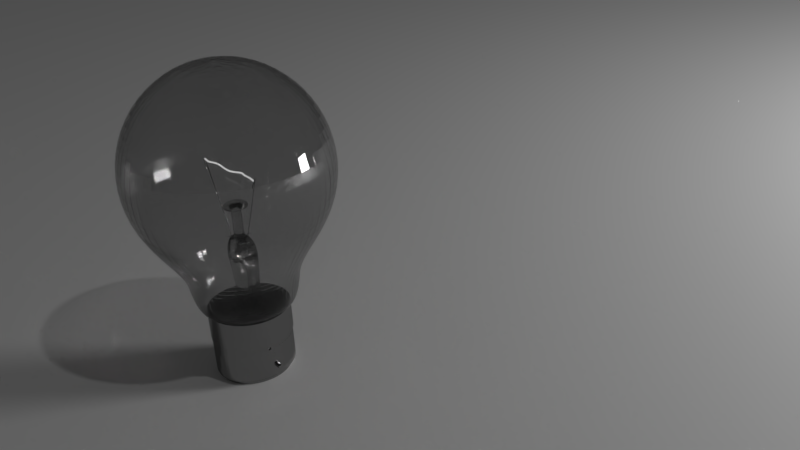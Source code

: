 # Source: untitled.blend  (saved by Blender 2.79.0; exported with 4.5.12 LTS)
import bpy
from mathutils import Matrix  # noqa: F401  (used for matrix-valued properties, if any)

bpy.ops.wm.read_factory_settings(use_empty=True)
scene = bpy.context.scene
scene.name = 'Scene'

# ---- collections
col_collection_1 = bpy.data.collections.new('Collection 1'); scene.collection.children.link(col_collection_1)

# ---- materials (node trees are filled in below, after node groups)
mat_filament = bpy.data.materials.new('filament')
mat_filament.alpha_threshold = 0.0
mat_filament.roughness = 0.5
mat_glass = bpy.data.materials.new('Glass')
mat_glass.alpha_threshold = 0.0
mat_glass.roughness = 0.5
mat_metal = bpy.data.materials.new('Metal')
mat_metal.alpha_threshold = 0.0
mat_metal.roughness = 0.5

# ---- material node trees
mat_filament.use_nodes = True; mat_filament.node_tree.nodes.clear()
_N = mat_filament.node_tree.nodes; _L = mat_filament.node_tree.links
n0 = _N.new('ShaderNodeOutputMaterial'); n0.name = 'Material Output'; n0.location = (300, 300)
n1 = _N.new('ShaderNodeEmission'); n1.name = 'Emission'; n1.location = (10, 300)
n1.inputs[0].default_value = (0.8, 0.8, 0.8, 1.0)
_L.new(n1.outputs[0], n0.inputs[0])
n0.is_active_output = True
mat_glass.use_nodes = True; mat_glass.node_tree.nodes.clear()
_N = mat_glass.node_tree.nodes; _L = mat_glass.node_tree.links
n0 = _N.new('ShaderNodeOutputMaterial'); n0.name = 'Material Output'; n0.location = (300, 300)
n1 = _N.new('ShaderNodeBsdfGlass'); n1.name = 'Glass BSDF'; n1.location = (10, 300)
n1.distribution = 'BECKMANN'
n1.inputs[0].default_value = (0.8, 0.8, 0.8, 1.0)
n1.inputs[2].default_value = 1.45
_L.new(n1.outputs[0], n0.inputs[0])
n0.is_active_output = True
mat_metal.use_nodes = True; mat_metal.node_tree.nodes.clear()
_N = mat_metal.node_tree.nodes; _L = mat_metal.node_tree.links
n0 = _N.new('ShaderNodeOutputMaterial'); n0.name = 'Material Output'; n0.location = (300, 300)
n1 = _N.new('ShaderNodeBsdfAnisotropic'); n1.name = 'Glossy BSDF'; n1.location = (10, 300)
n1.distribution = 'GGX'
n1.inputs[0].default_value = (0.317, 0.317, 0.317, 1.0)
n1.inputs[1].default_value = 0.0
_L.new(n1.outputs[0], n0.inputs[0])
n0.is_active_output = True

# ---- world
world_world = bpy.data.worlds.new('World'); scene.world = world_world
world_world.color = (0.05088, 0.05088, 0.05088)
world_world.use_sun_shadow = False
world_world.sun_shadow_jitter_overblur = 0.0
world_world.cycles.sampling_method = 'MANUAL'

# ---- cameras
cam_camera = bpy.data.cameras.new('Camera')
cam_camera.clip_end = 100.0
cam_camera.lens = 35.0
cam_camera.sensor_width = 32.0
cam_camera.sensor_height = 18.0
cam_camera.ortho_scale = 7.314
cam_camera.dof.focus_distance = 0.0

# ---- lights
light_point_001 = bpy.data.lights.new('Point.001', 'POINT')
light_point_001.transmission_factor = 0.0
light_point_001.energy = 15.8
light_point_001.shadow_buffer_clip_start = 0.5
light_point_001.shadow_soft_size = 0.1
light_point_001.shadow_maximum_resolution = 0.006
light_point_001.use_absolute_resolution = True
light_lamp = bpy.data.lights.new('Lamp', 'POINT')
light_lamp.transmission_factor = 0.0
light_lamp.cutoff_distance = 30.0
light_lamp.energy = 100.0
light_lamp.shadow_buffer_clip_start = 1.001
light_lamp.shadow_soft_size = 0.1
light_lamp.shadow_maximum_resolution = 0.006
light_lamp.use_absolute_resolution = True

# ---- meshes
me_plane = bpy.data.meshes.new('Plane')
me_plane.from_pydata([(-1.0, -1.0, 0.0), (1.0, -1.0, 0.0), (-1.0, 1.0, 0.0), (1.0, 1.0, 0.0)], [], [(0, 1, 3, 2)])
me_plane.use_remesh_preserve_volume = False
me_plane.use_remesh_preserve_attributes = False
me_plane.use_mirror_vertex_groups = False
me_plane.update()
me_circle = bpy.data.meshes.new('Circle')
me_circle.from_pydata([(0.04383, -0.5339, 0.0002638), (-0.6541, -0.9369, 0.007215), (-0.6541, -1.743, 0.007215), (0.04383, -2.146, 0.0002638), (0.7418, -1.743, -0.006687), (0.7418, -0.9369, -0.006687)], [(1, 0), (2, 1), (3, 2), (4, 3), (5, 4), (0, 5)], [])
me_circle.materials.append(mat_filament)
me_circle.use_remesh_preserve_volume = False
me_circle.use_remesh_preserve_attributes = False
me_circle.use_mirror_vertex_groups = False
me_circle.update()
me_cube_001 = bpy.data.meshes.new('Cube.001')
me_cube_001.from_pydata([(-0.9931, 1.611, -1.187), (-0.3146, 1.611, 2.422), (-0.9931, 2.742, -1.187), (-0.9931, 2.742, 3.14), (1.007, 1.611, -1.187), (0.1762, 1.611, 2.422), (1.007, 2.742, -1.187), (1.007, 2.742, 3.14), (-0.2968, 1.812, 3.291), (-0.2968, 2.419, 3.291), (0.3106, 1.812, 3.291), (0.3106, 2.419, 3.291), (-0.2968, 1.812, 4.964), (-0.2968, 2.419, 4.964), (0.3106, 1.812, 4.964), (0.3106, 2.419, 4.964), (-0.7407, 1.368, 4.964), (-0.7407, 2.863, 4.964), (0.7545, 1.368, 4.964), (0.7545, 2.863, 4.964), (-0.7407, 1.368, 5.314), (-0.7407, 2.863, 5.314), (0.7545, 1.368, 5.314), (0.7545, 2.863, 5.314), (-0.3146, 1.611, 1.835), (-0.9931, 2.742, 1.239), (1.007, 2.742, 1.239), (0.1762, 1.611, 1.835), (-0.9931, 1.611, 1.239), (-0.9931, 1.611, 3.14), (1.007, 1.611, 3.14), (1.007, 1.611, 1.239), (-0.4018, 1.611, 1.831), (-0.4018, 1.611, 2.549), (0.4156, 1.611, 2.549), (0.4156, 1.611, 1.831), (-0.3146, 2.744, 1.835), (-0.3146, 2.744, 2.422), (0.1762, 2.744, 2.422), (0.1762, 2.744, 1.835), (0.3106, 2.419, 4.905), (0.3106, 1.812, 4.905), (-0.2968, 1.812, 4.905), (-0.2968, 2.419, 4.905), (0.3106, 1.812, 3.329), (-0.2968, 2.419, 3.329), (0.3106, 2.419, 3.329), (-0.2968, 1.812, 3.329)], [], [(28, 29, 3, 25), (26, 7, 30, 31), (27, 5, 38, 39), (7, 3, 9, 11), (41, 40, 15, 14), (30, 7, 11, 10), (3, 29, 8, 9), (29, 30, 10, 8), (12, 14, 18, 16), (43, 42, 12, 13), (42, 41, 14, 12), (40, 43, 13, 15), (19, 17, 21, 23), (15, 13, 17, 19), (14, 15, 19, 18), (13, 12, 16, 17), (23, 21, 20, 22), (18, 19, 23, 22), (17, 16, 20, 21), (16, 18, 22, 20), (4, 31, 28, 0), (6, 26, 31, 4), (2, 25, 26, 6), (0, 28, 25, 2), (32, 33, 29, 28), (33, 34, 30, 29), (34, 35, 31, 30), (35, 32, 28, 31), (24, 1, 33, 32), (1, 5, 34, 33), (5, 27, 35, 34), (27, 24, 32, 35), (1, 24, 36, 37), (24, 27, 39, 36), (5, 1, 37, 38), (3, 7, 38, 37), (3, 37, 36, 25), (25, 36, 39, 26), (26, 39, 38, 7), (46, 45, 43, 40), (47, 44, 41, 42), (45, 47, 42, 43), (44, 46, 40, 41), (10, 11, 46, 44), (9, 8, 47, 45), (8, 10, 44, 47), (11, 9, 45, 46)])
me_cube_001.materials.append(mat_glass)
me_cube_001.use_remesh_preserve_volume = False
me_cube_001.use_remesh_preserve_attributes = False
me_cube_001.use_mirror_vertex_groups = False
me_cube_001.update()
me_sphere_003 = bpy.data.meshes.new('Sphere.003')
me_sphere_003.from_pydata([(0.004959, 0.3924, -1.363), (0.1551, 0.3626, -1.363), (0.2825, 0.2775, -1.363), (0.3675, 0.1502, -1.363), (0.3974, 1.457e-07, -1.363), (0.3675, -0.1502, -1.363), (0.2825, -0.2775, -1.363), (0.1551, -0.3626, -1.363), (0.004959, -0.3924, -1.363), (-0.1452, -0.3626, -1.363), (-0.2725, -0.2775, -1.363), (-0.3576, -0.1502, -1.363), (-0.3875, 3.773e-07, -1.363), (-0.3576, 0.1502, -1.363), (-0.2725, 0.2775, -1.363), (-0.1452, 0.3626, -1.363), (0.004959, 0.3924, -1.418), (0.1524, 0.3626, -1.418), (0.2774, 0.2775, -1.418), (0.361, 0.1502, -1.418), (0.3903, 1.457e-07, -1.418), (0.361, -0.1502, -1.418), (0.2774, -0.2775, -1.418), (0.1524, -0.3626, -1.418), (0.004959, -0.3924, -1.418), (-0.1425, -0.3626, -1.418), (-0.2675, -0.2775, -1.418), (-0.3511, -0.1502, -1.418), (-0.3804, 3.773e-07, -1.418), (-0.3511, 0.1502, -1.418), (-0.2675, 0.2775, -1.418), (-0.1425, 0.3626, -1.418), (0.004959, 0.3924, -1.642), (0.1524, 0.3626, -1.642), (0.2774, 0.2775, -1.642), (0.361, 0.1502, -1.642), (0.3903, 1.457e-07, -1.642), (0.361, -0.1502, -1.642), (0.2774, -0.2775, -1.642), (0.1524, -0.3626, -1.642), (0.004959, -0.3924, -1.642), (-0.1425, -0.3626, -1.642), (-0.2675, -0.2775, -1.642), (-0.3511, -0.1502, -1.642), (-0.3804, 3.773e-07, -1.642), (-0.3511, 0.1502, -1.642), (-0.2675, 0.2775, -1.642), (-0.1425, 0.3626, -1.642), (0.004959, 0.3924, -1.696), (0.1409, 0.3626, -1.696), (0.2562, 0.2775, -1.696), (0.3332, 0.1502, -1.696), (0.3602, 1.457e-07, -1.696), (0.3332, -0.1502, -1.696), (0.2562, -0.2775, -1.696), (0.1409, -0.3626, -1.696), (0.004959, -0.3924, -1.696), (-0.131, -0.3626, -1.696), (-0.2462, -0.2775, -1.696), (-0.3232, -0.1502, -1.696), (-0.3503, 3.773e-07, -1.696), (-0.3232, 0.1502, -1.696), (-0.2462, 0.2775, -1.696), (-0.131, 0.3626, -1.696), (0.004959, 0.3924, -1.995), (0.1409, 0.3626, -1.995), (0.2562, 0.2775, -1.995), (0.3332, 0.1502, -1.995), (0.3602, 1.457e-07, -1.995), (0.3332, -0.1502, -1.995), (0.2562, -0.2775, -1.995), (0.1409, -0.3626, -1.995), (0.004959, -0.3924, -1.995), (-0.131, -0.3626, -1.995), (-0.2462, -0.2775, -1.995), (-0.3232, -0.1502, -1.995), (-0.3503, 3.773e-07, -1.995), (-0.3232, 0.1502, -1.995), (-0.2462, 0.2775, -1.995), (-0.131, 0.3626, -1.995), (0.004959, 0.3499, -2.0), (0.1262, 0.3233, -2.0), (0.2289, 0.2474, -2.0), (0.2976, 0.1339, -2.0), (0.3217, 1.533e-07, -2.0), (0.2976, -0.1339, -2.0), (0.2289, -0.2474, -2.0), (0.1262, -0.3233, -2.0), (0.004959, -0.3499, -2.0), (-0.1163, -0.3233, -2.0), (-0.219, -0.2474, -2.0), (-0.2877, -0.1339, -2.0), (-0.3118, 3.598e-07, -2.0), (-0.2877, 0.1339, -2.0), (-0.219, 0.2474, -2.0), (-0.1163, 0.3233, -2.0), (0.004959, 0.3499, -2.054), (0.1262, 0.3233, -2.054), (0.2289, 0.2474, -2.054), (0.2976, 0.1339, -2.054), (0.3217, 1.533e-07, -2.054), (0.2976, -0.1339, -2.054), (0.2289, -0.2474, -2.054), (0.1262, -0.3233, -2.054), (0.004959, -0.3499, -2.054), (-0.1163, -0.3233, -2.054), (-0.219, -0.2474, -2.054), (-0.2877, -0.1339, -2.054), (-0.3118, 3.598e-07, -2.054), (-0.2877, 0.1339, -2.054), (-0.219, 0.2474, -2.054), (-0.1163, 0.3233, -2.054), (0.004959, 0.3055, -2.054), (0.1108, 0.2823, -2.054), (0.2005, 0.216, -2.054), (0.2605, 0.1169, -2.054), (0.2815, 1.634e-07, -2.054), (0.2605, -0.1169, -2.054), (0.2005, -0.216, -2.054), (0.1108, -0.2823, -2.054), (0.004959, -0.3055, -2.054), (-0.1009, -0.2823, -2.054), (-0.1906, -0.216, -2.054), (-0.2505, -0.1169, -2.054), (-0.2716, 3.437e-07, -2.054), (-0.2505, 0.1169, -2.054), (-0.1906, 0.216, -2.054), (-0.1009, 0.2823, -2.054), (0.361, 0.1502, -1.635), (0.2774, 0.2775, -1.635), (-0.3511, -0.1502, -1.635), (-0.2675, -0.2775, -1.635), (0.3903, 1.457e-07, -1.635), (-0.3804, 3.773e-07, -1.635), (0.361, -0.1502, -1.635), (-0.3511, 0.1502, -1.635), (0.2774, -0.2775, -1.635), (-0.2675, 0.2775, -1.635), (0.1524, -0.3626, -1.635), (-0.1425, 0.3626, -1.635), (0.004959, -0.3924, -1.635), (0.1524, 0.3626, -1.635), (0.004959, 0.3924, -1.635), (-0.1425, -0.3626, -1.635), (-0.3232, 0.1502, -1.701), (-0.3503, 3.773e-07, -1.701), (0.2562, -0.2775, -1.701), (0.3332, -0.1502, -1.701), (-0.2462, 0.2775, -1.701), (0.1409, -0.3626, -1.701), (-0.131, 0.3626, -1.701), (0.004959, -0.3924, -1.701), (0.1409, 0.3626, -1.701), (0.004959, 0.3924, -1.701), (-0.131, -0.3626, -1.701), (0.2562, 0.2775, -1.701), (-0.2462, -0.2775, -1.701), (0.3332, 0.1502, -1.701), (-0.3232, -0.1502, -1.701), (0.3602, 1.457e-07, -1.701), (0.2774, 0.2775, -1.428), (-0.2675, -0.2775, -1.428), (0.004959, 0.3924, -1.428), (0.361, 0.1502, -1.428), (-0.3511, -0.1502, -1.428), (0.3903, 1.457e-07, -1.428), (-0.3804, 3.773e-07, -1.428), (0.361, -0.1502, -1.428), (-0.3511, 0.1502, -1.428), (0.2774, -0.2775, -1.428), (-0.2675, 0.2775, -1.428), (0.1524, -0.3626, -1.428), (-0.1425, 0.3626, -1.428), (0.004959, -0.3924, -1.428), (0.1524, 0.3626, -1.428), (-0.1425, -0.3626, -1.428), (-0.3232, 0.1502, -1.982), (0.2562, -0.2775, -1.982), (-0.2462, 0.2775, -1.982), (0.1409, -0.3626, -1.982), (-0.131, 0.3626, -1.982), (0.004959, -0.3924, -1.982), (0.1409, 0.3626, -1.982), (-0.131, -0.3626, -1.982), (0.2562, 0.2775, -1.982), (-0.2462, -0.2775, -1.982), (0.3332, 0.1502, -1.982), (-0.3232, -0.1502, -1.982), (0.3602, 1.457e-07, -1.982), (-0.3503, 3.773e-07, -1.982), (0.3332, -0.1502, -1.982), (0.004959, 0.3924, -1.982), (0.004959, -0.3499, -2.009), (0.1262, -0.3233, -2.009), (0.1262, 0.3233, -2.009), (0.004959, 0.3499, -2.009), (-0.1163, 0.3233, -2.009), (-0.1163, -0.3233, -2.009), (0.2289, 0.2474, -2.009), (-0.219, -0.2474, -2.009), (0.2976, 0.1339, -2.009), (-0.2877, -0.1339, -2.009), (0.3217, 1.533e-07, -2.009), (-0.3118, 3.598e-07, -2.009), (0.2976, -0.1339, -2.009), (-0.2877, 0.1339, -2.009), (0.2289, -0.2474, -2.009), (-0.219, 0.2474, -2.009), (0.004959, -0.3499, -2.046), (0.1262, 0.3233, -2.046), (-0.1163, -0.3233, -2.046), (0.2289, 0.2474, -2.046), (-0.219, -0.2474, -2.046), (0.2976, 0.1339, -2.046), (-0.2877, -0.1339, -2.046), (0.3217, 1.533e-07, -2.046), (-0.3118, 3.598e-07, -2.046), (0.2976, -0.1339, -2.046), (-0.2877, 0.1339, -2.046), (0.2289, -0.2474, -2.046), (-0.219, 0.2474, -2.046), (0.1262, -0.3233, -2.046), (0.004959, 0.3499, -2.046), (-0.1163, 0.3233, -2.046)], [], [(12, 13, 29, 28), (5, 6, 22, 21), (13, 14, 30, 29), (6, 7, 23, 22), (14, 15, 31, 30), (7, 8, 24, 23), (0, 1, 17, 16), (15, 0, 16, 31), (8, 9, 25, 24), (1, 2, 18, 17), (9, 10, 26, 25), (2, 3, 19, 18), (10, 11, 27, 26), (3, 4, 20, 19), (11, 12, 28, 27), (4, 5, 21, 20), (129, 128, 35, 34), (131, 130, 43, 42), (128, 132, 36, 35), (130, 133, 44, 43), (132, 134, 37, 36), (133, 135, 45, 44), (134, 136, 38, 37), (135, 137, 46, 45), (136, 138, 39, 38), (137, 139, 47, 46), (138, 140, 40, 39), (142, 141, 33, 32), (139, 142, 32, 47), (140, 143, 41, 40), (141, 129, 34, 33), (143, 131, 42, 41), (39, 40, 56, 55), (32, 33, 49, 48), (47, 32, 48, 63), (40, 41, 57, 56), (33, 34, 50, 49), (41, 42, 58, 57), (34, 35, 51, 50), (42, 43, 59, 58), (35, 36, 52, 51), (43, 44, 60, 59), (36, 37, 53, 52), (44, 45, 61, 60), (37, 38, 54, 53), (45, 46, 62, 61), (38, 39, 55, 54), (46, 47, 63, 62), (189, 176, 77, 76), (190, 177, 70, 69), (176, 178, 78, 77), (177, 179, 71, 70), (178, 180, 79, 78), (179, 181, 72, 71), (191, 182, 65, 64), (180, 191, 64, 79), (181, 183, 73, 72), (182, 184, 66, 65), (183, 185, 74, 73), (184, 186, 67, 66), (185, 187, 75, 74), (186, 188, 68, 67), (187, 189, 76, 75), (188, 190, 69, 68), (66, 67, 83, 82), (74, 75, 91, 90), (67, 68, 84, 83), (75, 76, 92, 91), (68, 69, 85, 84), (76, 77, 93, 92), (69, 70, 86, 85), (77, 78, 94, 93), (70, 71, 87, 86), (78, 79, 95, 94), (71, 72, 88, 87), (64, 65, 81, 80), (79, 64, 80, 95), (72, 73, 89, 88), (65, 66, 82, 81), (73, 74, 90, 89), (221, 208, 104, 103), (222, 209, 97, 96), (223, 222, 96, 111), (208, 210, 105, 104), (209, 211, 98, 97), (210, 212, 106, 105), (211, 213, 99, 98), (212, 214, 107, 106), (213, 215, 100, 99), (214, 216, 108, 107), (215, 217, 101, 100), (216, 218, 109, 108), (217, 219, 102, 101), (218, 220, 110, 109), (219, 221, 103, 102), (220, 223, 111, 110), (108, 109, 125, 124), (101, 102, 118, 117), (109, 110, 126, 125), (102, 103, 119, 118), (110, 111, 127, 126), (103, 104, 120, 119), (96, 97, 113, 112), (111, 96, 112, 127), (104, 105, 121, 120), (97, 98, 114, 113), (105, 106, 122, 121), (98, 99, 115, 114), (106, 107, 123, 122), (99, 100, 116, 115), (107, 108, 124, 123), (100, 101, 117, 116), (112, 113, 114, 115, 116, 117, 118, 119, 120, 121, 122, 123, 124, 125, 126, 127), (175, 161, 131, 143), (174, 160, 129, 141), (173, 175, 143, 140), (172, 162, 142, 139), (162, 174, 141, 142), (171, 173, 140, 138), (170, 172, 139, 137), (169, 171, 138, 136), (168, 170, 137, 135), (167, 169, 136, 134), (166, 168, 135, 133), (165, 167, 134, 132), (164, 166, 133, 130), (163, 165, 132, 128), (161, 164, 130, 131), (160, 163, 128, 129), (52, 53, 147, 159), (59, 60, 145, 158), (51, 52, 159, 157), (58, 59, 158, 156), (50, 51, 157, 155), (57, 58, 156, 154), (49, 50, 155, 152), (56, 57, 154, 151), (63, 48, 153, 150), (48, 49, 152, 153), (55, 56, 151, 149), (62, 63, 150, 148), (54, 55, 149, 146), (61, 62, 148, 144), (53, 54, 146, 147), (60, 61, 144, 145), (18, 19, 163, 160), (26, 27, 164, 161), (19, 20, 165, 163), (27, 28, 166, 164), (20, 21, 167, 165), (28, 29, 168, 166), (21, 22, 169, 167), (29, 30, 170, 168), (22, 23, 171, 169), (30, 31, 172, 170), (23, 24, 173, 171), (16, 17, 174, 162), (31, 16, 162, 172), (24, 25, 175, 173), (17, 18, 160, 174), (25, 26, 161, 175), (159, 147, 190, 188), (158, 145, 189, 187), (157, 159, 188, 186), (156, 158, 187, 185), (155, 157, 186, 184), (154, 156, 185, 183), (152, 155, 184, 182), (151, 154, 183, 181), (150, 153, 191, 180), (153, 152, 182, 191), (149, 151, 181, 179), (148, 150, 180, 178), (146, 149, 179, 177), (144, 148, 178, 176), (147, 146, 177, 190), (145, 144, 176, 189), (94, 95, 196, 207), (86, 87, 193, 206), (93, 94, 207, 205), (85, 86, 206, 204), (92, 93, 205, 203), (84, 85, 204, 202), (91, 92, 203, 201), (83, 84, 202, 200), (90, 91, 201, 199), (82, 83, 200, 198), (89, 90, 199, 197), (81, 82, 198, 194), (88, 89, 197, 192), (95, 80, 195, 196), (80, 81, 194, 195), (87, 88, 192, 193), (207, 196, 223, 220), (206, 193, 221, 219), (205, 207, 220, 218), (204, 206, 219, 217), (203, 205, 218, 216), (202, 204, 217, 215), (201, 203, 216, 214), (200, 202, 215, 213), (199, 201, 214, 212), (198, 200, 213, 211), (197, 199, 212, 210), (194, 198, 211, 209), (192, 197, 210, 208), (196, 195, 222, 223), (195, 194, 209, 222), (193, 192, 208, 221)])
me_sphere_003.materials.append(mat_metal)
me_sphere_003.use_remesh_preserve_volume = False
me_sphere_003.use_remesh_preserve_attributes = False
me_sphere_003.use_mirror_vertex_groups = False
me_sphere_003.update()
me_cylinder = bpy.data.meshes.new('Cylinder')
me_cylinder.from_pydata([(0.0, 1.0, -1.0), (0.0, 1.0, 1.0), (0.7071, 0.7071, -1.0), (0.7071, 0.7071, 1.0), (1.0, -4.371e-08, -1.0), (1.0, -4.371e-08, 1.0), (0.7071, -0.7071, -1.0), (0.7071, -0.7071, 1.0), (-8.742e-08, -1.0, -1.0), (-8.742e-08, -1.0, 1.0), (-0.7071, -0.7071, -1.0), (-0.7071, -0.7071, 1.0), (-1.0, 1.192e-08, -1.0), (-1.0, 1.192e-08, 1.0), (-0.7071, 0.7071, -1.0), (-0.7071, 0.7071, 1.0)], [], [(0, 1, 3, 2), (2, 3, 5, 4), (4, 5, 7, 6), (6, 7, 9, 8), (8, 9, 11, 10), (10, 11, 13, 12), (3, 1, 15, 13, 11, 9, 7, 5), (12, 13, 15, 14), (14, 15, 1, 0), (0, 2, 4, 6, 8, 10, 12, 14)])
me_cylinder.polygons.foreach_set('use_smooth', [True] * 10)
me_cylinder.materials.append(mat_metal)
me_cylinder.use_remesh_preserve_volume = False
me_cylinder.use_remesh_preserve_attributes = False
me_cylinder.use_mirror_vertex_groups = False
me_cylinder.update()
me_sphere_002 = bpy.data.meshes.new('Sphere.002')
me_sphere_002.from_pydata([(0.004959, 0.3924, -1.363), (0.1551, 0.3626, -1.363), (0.2825, 0.2775, -1.363), (0.3675, 0.1502, -1.363), (0.3974, 1.457e-07, -1.363), (0.3675, -0.1502, -1.363), (0.2825, -0.2775, -1.363), (0.1551, -0.3626, -1.363), (0.004959, -0.3924, -1.363), (-0.1452, -0.3626, -1.363), (-0.2725, -0.2775, -1.363), (-0.3576, -0.1502, -1.363), (-0.3875, 3.773e-07, -1.363), (-0.3576, 0.1502, -1.363), (-0.2725, 0.2775, -1.363), (-0.1452, 0.3626, -1.363)], [(0, 1), (2, 1), (3, 2), (3, 4), (4, 5), (6, 5), (7, 6), (7, 8), (8, 9), (10, 9), (11, 10), (11, 12), (13, 12), (14, 13), (14, 15), (15, 0)], [])
me_sphere_002.use_remesh_preserve_volume = False
me_sphere_002.use_remesh_preserve_attributes = False
me_sphere_002.use_mirror_vertex_groups = False
me_sphere_002.update()
me_sphere_001 = bpy.data.meshes.new('Sphere.001')
me_sphere_001.from_pydata([(0.0, 0.3827, 0.9239), (0.0, 0.7071, 0.7071), (0.0, 0.9239, 0.3827), (0.0, 1.0, -4.371e-08), (0.0, 0.9239, -0.3827), (0.0, 0.7071, -0.7071), (-5.778e-08, 1.149e-08, 1.0), (0.1464, 0.3536, 0.9239), (0.2706, 0.6533, 0.7071), (0.3536, 0.8536, 0.3827), (0.3827, 0.9239, -4.371e-08), (0.3536, 0.8536, -0.3827), (0.2706, 0.6533, -0.7071), (0.2706, 0.2706, 0.9239), (0.5, 0.5, 0.7071), (0.6533, 0.6533, 0.3827), (0.7071, 0.7071, -4.371e-08), (0.6533, 0.6533, -0.3827), (0.5, 0.5, -0.7071), (0.3536, 0.1464, 0.9239), (0.6533, 0.2706, 0.7071), (0.8536, 0.3536, 0.3827), (0.9239, 0.3827, -4.371e-08), (0.8536, 0.3536, -0.3827), (0.6533, 0.2706, -0.7071), (0.3827, 1.307e-07, 0.9239), (0.7071, 7.11e-08, 0.7071), (0.9239, 1.149e-08, 0.3827), (1.0, 1.149e-08, -4.371e-08), (0.9239, 1.149e-08, -0.3827), (0.7071, 7.11e-08, -0.7071), (0.3536, -0.1464, 0.9239), (0.6533, -0.2706, 0.7071), (0.8536, -0.3536, 0.3827), (0.9239, -0.3827, -4.371e-08), (0.8536, -0.3536, -0.3827), (0.6533, -0.2706, -0.7071), (0.2706, -0.2706, 0.9239), (0.5, -0.5, 0.7071), (0.6533, -0.6533, 0.3827), (0.7071, -0.7071, -4.371e-08), (0.6533, -0.6533, -0.3827), (0.5, -0.5, -0.7071), (0.1464, -0.3536, 0.9239), (0.2706, -0.6533, 0.7071), (0.3536, -0.8536, 0.3827), (0.3827, -0.9239, -4.371e-08), (0.3536, -0.8536, -0.3827), (0.2706, -0.6533, -0.7071), (-7.268e-08, -0.3827, 0.9239), (-2.664e-07, -0.7071, 0.7071), (-2.962e-07, -0.9239, 0.3827), (-3.26e-07, -1.0, -4.371e-08), (-2.962e-07, -0.9239, -0.3827), (-2.664e-07, -0.7071, -0.7071), (-0.1464, -0.3536, 0.9239), (-0.2706, -0.6533, 0.7071), (-0.3536, -0.8536, 0.3827), (-0.3827, -0.9239, -4.371e-08), (-0.3536, -0.8536, -0.3827), (-0.2706, -0.6533, -0.7071), (-0.2706, -0.2706, 0.9239), (-0.5, -0.5, 0.7071), (-0.6533, -0.6533, 0.3827), (-0.7071, -0.7071, -4.371e-08), (-0.6533, -0.6533, -0.3827), (-0.5, -0.5, -0.7071), (-0.3536, -0.1464, 0.9239), (-0.6533, -0.2706, 0.7071), (-0.8536, -0.3536, 0.3827), (-0.9239, -0.3827, -4.371e-08), (-0.8536, -0.3536, -0.3827), (-0.6533, -0.2706, -0.7071), (-0.3827, 2.499e-07, 0.9239), (-0.7071, 4.883e-07, 0.7071), (-0.9239, 5.181e-07, 0.3827), (-1.0, 6.075e-07, -4.371e-08), (-0.9239, 5.181e-07, -0.3827), (-0.7071, 4.883e-07, -0.7071), (-0.3536, 0.1464, 0.9239), (-0.6533, 0.2706, 0.7071), (-0.8536, 0.3536, 0.3827), (-0.9239, 0.3827, -4.371e-08), (-0.8536, 0.3536, -0.3827), (-0.6533, 0.2706, -0.7071), (-0.2706, 0.2706, 0.9239), (-0.5, 0.5, 0.7071), (-0.6533, 0.6533, 0.3827), (-0.7071, 0.7071, -4.371e-08), (-0.6533, 0.6533, -0.3827), (-0.5, 0.5, -0.7071), (-0.1464, 0.3536, 0.9239), (-0.2706, 0.6533, 0.7071), (-0.3536, 0.8536, 0.3827), (-0.3827, 0.9239, -4.371e-08), (-0.3536, 0.8536, -0.3827), (-0.2706, 0.6533, -0.7071), (0.0, 0.7071, -0.7071), (0.2706, 0.6533, -0.7071), (0.5, 0.5, -0.7071), (0.6533, 0.2706, -0.7071), (0.7071, 7.11e-08, -0.7071), (0.6533, -0.2706, -0.7071), (0.5, -0.5, -0.7071), (0.2706, -0.6533, -0.7071), (-2.664e-07, -0.7071, -0.7071), (-0.2706, -0.6533, -0.7071), (-0.5, -0.5, -0.7071), (-0.6533, -0.2706, -0.7071), (-0.7071, 4.883e-07, -0.7071), (-0.6533, 0.2706, -0.7071), (-0.5, 0.5, -0.7071), (-0.2706, 0.6533, -0.7071), (-2.642e-09, 0.54, -0.9642), (0.2066, 0.4989, -0.9642), (0.3818, 0.3818, -0.9642), (0.4989, 0.2066, -0.9642), (0.54, 1.08e-07, -0.9642), (0.4989, -0.2066, -0.9642), (0.3818, -0.3818, -0.9642), (0.2066, -0.4989, -0.9642), (-2.061e-07, -0.54, -0.9642), (-0.2066, -0.4989, -0.9642), (-0.3818, -0.3818, -0.9642), (-0.4989, -0.2066, -0.9642), (-0.54, 4.266e-07, -0.9642), (-0.4989, 0.2066, -0.9642), (-0.3818, 0.3818, -0.9642), (-0.2066, 0.4989, -0.9642), (-3.008e-09, 0.5224, -1.12), (0.1999, 0.4826, -1.12), (0.3694, 0.3694, -1.12), (0.4826, 0.1999, -1.12), (0.5224, 1.12e-07, -1.12), (0.4826, -0.1999, -1.12), (0.3694, -0.3694, -1.12), (0.1999, -0.4826, -1.12), (-1.998e-07, -0.5224, -1.12), (-0.1999, -0.4826, -1.12), (-0.3694, -0.3694, -1.12), (-0.4826, -0.1999, -1.12), (-0.5224, 4.202e-07, -1.12), (-0.4826, 0.1999, -1.12), (-0.3694, 0.3694, -1.12), (-0.1999, 0.4826, -1.12), (-4.267e-09, 0.4963, -1.232), (0.1899, 0.4585, -1.232), (0.3509, 0.3509, -1.232), (0.4585, 0.1899, -1.232), (0.4963, 1.173e-07, -1.232), (0.4585, -0.1899, -1.232), (0.3509, -0.3509, -1.232), (0.1899, -0.4585, -1.232), (-1.912e-07, -0.4963, -1.232), (-0.1899, -0.4585, -1.232), (-0.3509, -0.3509, -1.232), (-0.4585, -0.1899, -1.232), (-0.4963, 4.101e-07, -1.232), (-0.4585, 0.1899, -1.232), (-0.3509, 0.3509, -1.232), (-0.1899, 0.4585, -1.232), (0.004959, 0.4619, -1.316), (0.1817, 0.4268, -1.316), (0.3316, 0.3266, -1.316), (0.4317, 0.1768, -1.316), (0.4669, 1.322e-07, -1.316), (0.4317, -0.1768, -1.316), (0.3316, -0.3266, -1.316), (0.1817, -0.4268, -1.316), (0.004959, -0.4619, -1.316), (-0.1718, -0.4268, -1.316), (-0.3217, -0.3266, -1.316), (-0.4218, -0.1768, -1.316), (-0.457, 4.048e-07, -1.316), (-0.4218, 0.1768, -1.316), (-0.3217, 0.3266, -1.316), (-0.1718, 0.4268, -1.316), (0.004959, 0.3924, -1.363), (0.1551, 0.3626, -1.363), (0.2825, 0.2775, -1.363), (0.3675, 0.1502, -1.363), (0.3974, 1.457e-07, -1.363), (0.3675, -0.1502, -1.363), (0.2825, -0.2775, -1.363), (0.1551, -0.3626, -1.363), (0.004959, -0.3924, -1.363), (-0.1452, -0.3626, -1.363), (-0.2725, -0.2775, -1.363), (-0.3576, -0.1502, -1.363), (-0.3875, 3.773e-07, -1.363), (-0.3576, 0.1502, -1.363), (-0.2725, 0.2775, -1.363), (-0.1452, 0.3626, -1.363)], [], [(1, 0, 7, 8), (4, 3, 10, 11), (2, 1, 8, 9), (0, 6, 7), (5, 4, 11, 12), (3, 2, 9, 10), (11, 10, 16, 17), (9, 8, 14, 15), (7, 6, 13), (12, 11, 17, 18), (10, 9, 15, 16), (8, 7, 13, 14), (18, 17, 23, 24), (16, 15, 21, 22), (14, 13, 19, 20), (17, 16, 22, 23), (15, 14, 20, 21), (13, 6, 19), (22, 21, 27, 28), (20, 19, 25, 26), (23, 22, 28, 29), (21, 20, 26, 27), (19, 6, 25), (24, 23, 29, 30), (29, 28, 34, 35), (27, 26, 32, 33), (25, 6, 31), (30, 29, 35, 36), (28, 27, 33, 34), (26, 25, 31, 32), (33, 32, 38, 39), (31, 6, 37), (36, 35, 41, 42), (34, 33, 39, 40), (32, 31, 37, 38), (35, 34, 40, 41), (42, 41, 47, 48), (40, 39, 45, 46), (38, 37, 43, 44), (41, 40, 46, 47), (39, 38, 44, 45), (37, 6, 43), (44, 43, 49, 50), (47, 46, 52, 53), (45, 44, 50, 51), (43, 6, 49), (48, 47, 53, 54), (46, 45, 51, 52), (53, 52, 58, 59), (51, 50, 56, 57), (49, 6, 55), (54, 53, 59, 60), (52, 51, 57, 58), (50, 49, 55, 56), (55, 6, 61), (60, 59, 65, 66), (58, 57, 63, 64), (56, 55, 61, 62), (59, 58, 64, 65), (57, 56, 62, 63), (66, 65, 71, 72), (64, 63, 69, 70), (62, 61, 67, 68), (65, 64, 70, 71), (63, 62, 68, 69), (61, 6, 67), (71, 70, 76, 77), (69, 68, 74, 75), (67, 6, 73), (72, 71, 77, 78), (70, 69, 75, 76), (68, 67, 73, 74), (77, 76, 82, 83), (75, 74, 80, 81), (73, 6, 79), (78, 77, 83, 84), (76, 75, 81, 82), (74, 73, 79, 80), (84, 83, 89, 90), (82, 81, 87, 88), (80, 79, 85, 86), (83, 82, 88, 89), (81, 80, 86, 87), (79, 6, 85), (88, 87, 93, 94), (86, 85, 91, 92), (89, 88, 94, 95), (87, 86, 92, 93), (85, 6, 91), (90, 89, 95, 96), (95, 94, 3, 4), (93, 92, 1, 2), (91, 6, 0), (96, 95, 4, 5), (94, 93, 2, 3), (92, 91, 0, 1), (96, 5, 97, 112), (48, 54, 105, 104), (36, 42, 103, 102), (66, 72, 108, 107), (54, 60, 106, 105), (42, 48, 104, 103), (30, 36, 102, 101), (18, 24, 100, 99), (24, 30, 101, 100), (12, 18, 99, 98), (5, 12, 98, 97), (84, 90, 111, 110), (90, 96, 112, 111), (72, 78, 109, 108), (78, 84, 110, 109), (60, 66, 107, 106), (98, 99, 115, 114), (106, 107, 123, 122), (99, 100, 116, 115), (107, 108, 124, 123), (100, 101, 117, 116), (108, 109, 125, 124), (101, 102, 118, 117), (109, 110, 126, 125), (102, 103, 119, 118), (110, 111, 127, 126), (103, 104, 120, 119), (111, 112, 128, 127), (104, 105, 121, 120), (97, 98, 114, 113), (112, 97, 113, 128), (105, 106, 122, 121), (119, 120, 136, 135), (127, 128, 144, 143), (120, 121, 137, 136), (113, 114, 130, 129), (128, 113, 129, 144), (121, 122, 138, 137), (114, 115, 131, 130), (122, 123, 139, 138), (115, 116, 132, 131), (123, 124, 140, 139), (116, 117, 133, 132), (124, 125, 141, 140), (117, 118, 134, 133), (125, 126, 142, 141), (118, 119, 135, 134), (126, 127, 143, 142), (140, 141, 157, 156), (133, 134, 150, 149), (141, 142, 158, 157), (134, 135, 151, 150), (142, 143, 159, 158), (135, 136, 152, 151), (143, 144, 160, 159), (136, 137, 153, 152), (129, 130, 146, 145), (144, 129, 145, 160), (137, 138, 154, 153), (130, 131, 147, 146), (138, 139, 155, 154), (131, 132, 148, 147), (139, 140, 156, 155), (132, 133, 149, 148), (154, 155, 171, 170), (147, 148, 164, 163), (155, 156, 172, 171), (148, 149, 165, 164), (156, 157, 173, 172), (149, 150, 166, 165), (157, 158, 174, 173), (150, 151, 167, 166), (158, 159, 175, 174), (151, 152, 168, 167), (159, 160, 176, 175), (152, 153, 169, 168), (145, 146, 162, 161), (160, 145, 161, 176), (153, 154, 170, 169), (146, 147, 163, 162), (175, 176, 192, 191), (168, 169, 185, 184), (161, 162, 178, 177), (176, 161, 177, 192), (169, 170, 186, 185), (162, 163, 179, 178), (170, 171, 187, 186), (163, 164, 180, 179), (171, 172, 188, 187), (164, 165, 181, 180), (172, 173, 189, 188), (165, 166, 182, 181), (173, 174, 190, 189), (166, 167, 183, 182), (174, 175, 191, 190), (167, 168, 184, 183)])
me_sphere_001.materials.append(mat_glass)
me_sphere_001.use_remesh_preserve_volume = False
me_sphere_001.use_remesh_preserve_attributes = False
me_sphere_001.use_mirror_vertex_groups = False
me_sphere_001.update()

# ---- curves / text
cu_filamentcurve = bpy.data.curves.new('filamentCurve', 'CURVE')
cu_filamentcurve.dimensions = '3D'
_sp = cu_filamentcurve.splines.new('BEZIER'); _sp.bezier_points.add(6)
_sp.bezier_points.foreach_set('co', [0.005179, 0.0009841, 0.007714, 0.0851, -0.009304, 0.004012, 0.1971, -0.004042, 0.01342, 0.385, -0.007478, -0.006004, 0.5308, 0.008752, 0.01034, 0.6201, -0.0001468, 0.005486, 0.764, -0.01432, -0.005793])
_sp.bezier_points.foreach_set('handle_left', [-0.04535, 4.792e-05, 0.00793, 0.05019, -0.009976, 0.0006158, 0.162, -0.004284, 0.01349, 0.2972, -0.008005, -0.005824, 0.4927, 0.004687, 0.006023, 0.5875, -0.001204, 0.004598, 0.7608, -0.01432, -0.005793])
_sp.bezier_points.foreach_set('handle_right', [0.0115, 0.001101, 0.007687, 0.12, -0.008632, 0.007409, 0.2672, -0.003559, 0.01326, 0.4289, -0.007214, -0.006094, 0.569, 0.01282, 0.01466, 0.6853, 0.001967, 0.007263, 0.8153, -0.01432, -0.005793])
for _p, _l, _r in zip(_sp.bezier_points, ['ALIGNED', 'ALIGNED', 'ALIGNED', 'ALIGNED', 'ALIGNED', 'ALIGNED', 'ALIGNED'], ['ALIGNED', 'ALIGNED', 'ALIGNED', 'ALIGNED', 'ALIGNED', 'ALIGNED', 'ALIGNED']): _p.handle_left_type = _l; _p.handle_right_type = _r
_sp.order_u = 0
_sp.order_v = 0
cu_filamentcurve.use_path = True
cu_filamentcurve.use_path_clamp = True
cu_filamentcurve.bevel_resolution = 0
cu_filamentcurve.fill_mode = 'HALF'
cu_beziercurve_001 = bpy.data.curves.new('BezierCurve.001', 'CURVE')
cu_beziercurve_001.dimensions = '3D'
_sp = cu_beziercurve_001.splines.new('BEZIER'); _sp.bezier_points.add(6)
_sp.bezier_points.foreach_set('co', [-0.2763, 0.5052, -0.978, -0.1558, 0.5052, -0.3571, -0.01911, 0.5052, 0.2009, 0.1994, 0.5398, 1.053, 0.04187, 0.3478, 0.9315, 0.1777, 0.5425, 0.8329, 0.372, 0.7224, 1.321])
_sp.bezier_points.foreach_set('handle_left', [-0.2737, 0.5048, -1.21, -0.2086, 0.5052, -0.4982, -0.03735, 0.5052, 0.05139, 0.386, 0.6356, 0.9768, 0.0678, 0.3492, 1.073, 0.04673, 0.489, 0.8022, 0.2811, 0.6716, 1.221])
_sp.bezier_points.foreach_set('handle_right', [-0.279, 0.5056, -0.7456, -0.1031, 0.5052, -0.2159, 0.009004, 0.5052, 0.4315, 0.137, 0.5078, 1.079, 0.02031, 0.3467, 0.814, 0.2866, 0.5869, 0.8585, 0.4476, 0.7647, 1.403])
for _p, _l, _r in zip(_sp.bezier_points, ['ALIGNED', 'ALIGNED', 'ALIGNED', 'ALIGNED', 'ALIGNED', 'ALIGNED', 'ALIGNED'], ['ALIGNED', 'ALIGNED', 'ALIGNED', 'ALIGNED', 'ALIGNED', 'ALIGNED', 'ALIGNED']): _p.handle_left_type = _l; _p.handle_right_type = _r
_sp.order_u = 0
_sp.order_v = 0
cu_beziercurve_001.materials.append(mat_metal)
cu_beziercurve_001.use_path = True
cu_beziercurve_001.use_path_clamp = True
cu_beziercurve_001.bevel_resolution = 1
cu_beziercurve_001.bevel_depth = 0.004
cu_beziercurve_001.fill_mode = 'FULL'
cu_beziercurve = bpy.data.curves.new('BezierCurve', 'CURVE')
cu_beziercurve.dimensions = '3D'
_sp = cu_beziercurve.splines.new('BEZIER'); _sp.bezier_points.add(4)
_sp.bezier_points.foreach_set('co', [-0.2763, 0.5052, -0.978, -0.1558, 0.5052, -0.3571, 0.0323, 0.5052, 0.1178, 0.4265, 0.5052, 1.177, 0.3523, 0.4548, 0.9659])
_sp.bezier_points.foreach_set('handle_left', [-0.2737, 0.5048, -1.21, -0.2086, 0.5052, -0.4982, -0.02045, 0.5052, -0.0234, 0.3738, 0.5052, 1.036, 0.3795, 0.4564, 1.07])
_sp.bezier_points.foreach_set('handle_right', [-0.279, 0.5056, -0.7456, -0.1031, 0.5052, -0.2159, 0.08505, 0.5052, 0.259, 0.4793, 0.5052, 1.318, 0.325, 0.4532, 0.8618])
for _p, _l, _r in zip(_sp.bezier_points, ['ALIGNED', 'ALIGNED', 'ALIGNED', 'ALIGNED', 'ALIGNED'], ['ALIGNED', 'ALIGNED', 'ALIGNED', 'ALIGNED', 'ALIGNED']): _p.handle_left_type = _l; _p.handle_right_type = _r
_sp.order_u = 0
_sp.order_v = 0
cu_beziercurve.materials.append(mat_metal)
cu_beziercurve.use_path = True
cu_beziercurve.use_path_clamp = True
cu_beziercurve.bevel_resolution = 2
cu_beziercurve.bevel_depth = 0.009
cu_beziercurve.fill_mode = 'FULL'

# ---- objects
ob_point = bpy.data.objects.new('Point', light_point_001)
ob_plane = bpy.data.objects.new('Plane', me_plane)
ob_filament_curve = bpy.data.objects.new('filament curve', cu_filamentcurve)
ob_circle = bpy.data.objects.new('Circle', me_circle)
ob_cube = bpy.data.objects.new('Cube', me_cube_001)
ob_beziercurve_001 = bpy.data.objects.new('BezierCurve.001', cu_beziercurve_001)
ob_beziercurve = bpy.data.objects.new('BezierCurve', cu_beziercurve)
ob_sphere_002 = bpy.data.objects.new('Sphere.002', me_sphere_003)
ob_cylinder = bpy.data.objects.new('Cylinder', me_cylinder)
ob_sphere_001 = bpy.data.objects.new('Sphere.001', me_sphere_002)
ob_sphere = bpy.data.objects.new('Sphere', me_sphere_001)
ob_lamp = bpy.data.objects.new('Lamp', light_lamp)
ob_camera = bpy.data.objects.new('Camera', cam_camera)

# ---- transforms, parenting, visibility, modifiers, constraints
ob_point.location = (0.5215, 0.5292, 0.1133)
ob_point.lineart.crease_threshold = 0.0
ob_plane.location = (-0.0008872, -0.07429, 0.0004982)
ob_plane.scale = (2.051, 2.051, 2.051)
ob_plane.lineart.crease_threshold = 0.0
ob_filament_curve.location = (-0.02015, -0.07224, 0.1042)
ob_filament_curve.scale = (0.05034, 0.05034, 0.05034)
ob_filament_curve.lineart.crease_threshold = 0.0
ob_circle.location = (-0.02064, -0.07242, 0.104)
ob_circle.rotation_euler = (-2.687e-07, 3.135, -8.917e-10)
ob_circle.scale = (0.0001886, 0.0001886, 0.0001886)
ob_circle.lineart.crease_threshold = 0.0
_m = ob_circle.modifiers.new('Screw', 'SCREW')
_m.iterations = 72
_m.axis = 'X'
_m.screw_offset = -2.8
_m.use_object_screw_offset = True
_m = ob_circle.modifiers.new('Curve', 'CURVE')
_m.object = ob_filament_curve
ob_cube.location = (-0.00169, -0.08956, 0.04363)
ob_cube.scale = (0.008412, 0.008412, 0.008412)
ob_cube.lineart.crease_threshold = 0.0
_m = ob_cube.modifiers.new('Subsurf', 'SUBSURF')
_m.uv_smooth = 'PRESERVE_CORNERS'
_m.levels = 3
_m.render_levels = 3
_m.show_only_control_edges = False
ob_beziercurve_001.location = (0.00456, -0.07706, 0.09544)
ob_beziercurve_001.scale = (0.009511, 0.009813, 0.009637)
ob_beziercurve_001.lineart.crease_threshold = 0.0
_m = ob_beziercurve_001.modifiers.new('Mirror', 'MIRROR')
_m.mirror_object = ob_cube
ob_beziercurve.location = (0.009346, -0.08131, 0.08246)
ob_beziercurve.scale = (0.01819, 0.01819, 0.01819)
ob_beziercurve.lineart.crease_threshold = 0.0
_m = ob_beziercurve.modifiers.new('Mirror', 'MIRROR')
_m.mirror_object = ob_cube
ob_sphere_002.location = (-0.002474, -0.07168, 0.1036)
ob_sphere_002.scale = (0.05034, 0.05034, 0.05034)
ob_sphere_002.lineart.crease_threshold = 0.0
_m = ob_sphere_002.modifiers.new('Subsurf', 'SUBSURF')
_m.uv_smooth = 'PRESERVE_CORNERS'
_m.quality = 2
_m.levels = 2
_m.show_only_control_edges = False
_m = ob_sphere_002.modifiers.new('Solidify', 'SOLIDIFY')
_m.offset = 1.0
_m.nonmanifold_thickness_mode = 'FIXED'
_m.nonmanifold_merge_threshold = 0.0003
ob_cylinder.location = (-0.002412, -0.0717, 0.00809)
ob_cylinder.rotation_euler = (-4.367e-05, -1.574, 4.353e-05)
ob_cylinder.scale = (-0.001139, -0.001137, -0.01995)
ob_cylinder.lineart.crease_threshold = 0.0
ob_sphere_001.location = (-0.002474, -0.07168, 0.1036)
ob_sphere_001.scale = (0.05034, 0.05034, 0.05034)
ob_sphere_001.lineart.crease_threshold = 0.0
_m = ob_sphere_001.modifiers.new('Subsurf', 'SUBSURF')
_m.uv_smooth = 'PRESERVE_CORNERS'
_m.quality = 2
_m.levels = 2
_m.show_only_control_edges = False
ob_sphere.location = (-0.002474, -0.07168, 0.1036)
ob_sphere.scale = (0.05034, 0.05034, 0.05034)
ob_sphere.lineart.crease_threshold = 0.0
_m = ob_sphere.modifiers.new('Subsurf', 'SUBSURF')
_m.uv_smooth = 'PRESERVE_CORNERS'
_m.quality = 2
_m.levels = 2
_m.show_only_control_edges = False
_m = ob_sphere.modifiers.new('Solidify', 'SOLIDIFY')
_m.nonmanifold_thickness_mode = 'FIXED'
_m.nonmanifold_merge_threshold = 0.0003
ob_lamp.location = (4.076, 1.005, 5.904)
ob_lamp.rotation_euler = (0.6503, 0.05522, 1.866)
ob_lamp.lock_rotations_4d = False
ob_lamp.empty_display_type = 'ARROWS'
ob_lamp.color = (0.0, 0.0, 0.0, 0.0)
ob_lamp.lineart.crease_threshold = 0.0
ob_camera.location = (0.3078, -0.2629, 0.2494)
ob_camera.rotation_euler = (1.109, 0.04763, 0.7912)
ob_camera.lock_rotations_4d = False
ob_camera.empty_display_type = 'ARROWS'
ob_camera.color = (0.0, 0.0, 0.0, 0.0)
ob_camera.display_type = 'WIRE'
ob_camera.lineart.crease_threshold = 0.0

# ---- collection membership
col_collection_1.objects.link(ob_point)
col_collection_1.objects.link(ob_plane)
col_collection_1.objects.link(ob_filament_curve)
col_collection_1.objects.link(ob_circle)
col_collection_1.objects.link(ob_cube)
col_collection_1.objects.link(ob_beziercurve_001)
col_collection_1.objects.link(ob_beziercurve)
col_collection_1.objects.link(ob_sphere_002)
col_collection_1.objects.link(ob_cylinder)
col_collection_1.objects.link(ob_sphere_001)
col_collection_1.objects.link(ob_sphere)
col_collection_1.objects.link(ob_lamp)
col_collection_1.objects.link(ob_camera)

# ---- scene / render settings (as saved in the file)
scene.camera = ob_camera
scene.frame_start = 1; scene.frame_end = 250; scene.frame_set(1)
scene.render.engine = 'CYCLES'
scene.render.resolution_percentage = 50
scene.render.dither_intensity = 0.0
scene.cycles.use_denoising = False
scene.cycles.samples = 128
scene.cycles.sampling_pattern = 'TABULATED_SOBOL'
scene.cycles.use_adaptive_sampling = False
scene.cycles.use_light_tree = False
scene.cycles.blur_glossy = 0.0
scene.cycles.sample_clamp_indirect = 0.0
scene.view_settings.view_transform = 'Standard'
bpy.context.view_layer.update()
